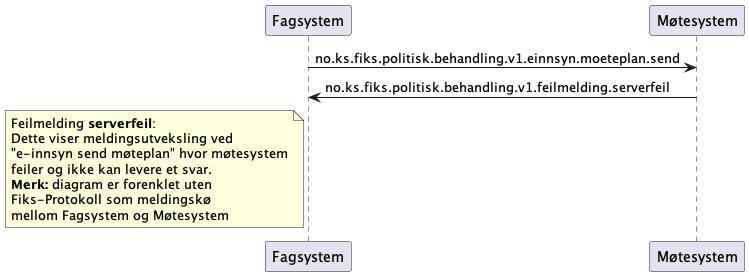

The diagram above was rendered by PlantUML. Its source (embedded in the PNG):
@startuml
participant Fagsystem as "Fagsystem"
participant Møtesystem as "Møtesystem"

Fagsystem -> Møtesystem : no.ks.fiks.politisk.behandling.v1.einnsyn.moeteplan.send
Fagsystem <- Møtesystem : no.ks.fiks.politisk.behandling.v1.feilmelding.serverfeil

note left of Fagsystem
Feilmelding **serverfeil**:
Dette viser meldingsutveksling ved
"e-innsyn send møteplan" hvor møtesystem
feiler og ikke kan levere et svar.
**Merk:** diagram er forenklet uten
Fiks-Protokoll som meldingskø
mellom Fagsystem og Møtesystem
end note

@enduml